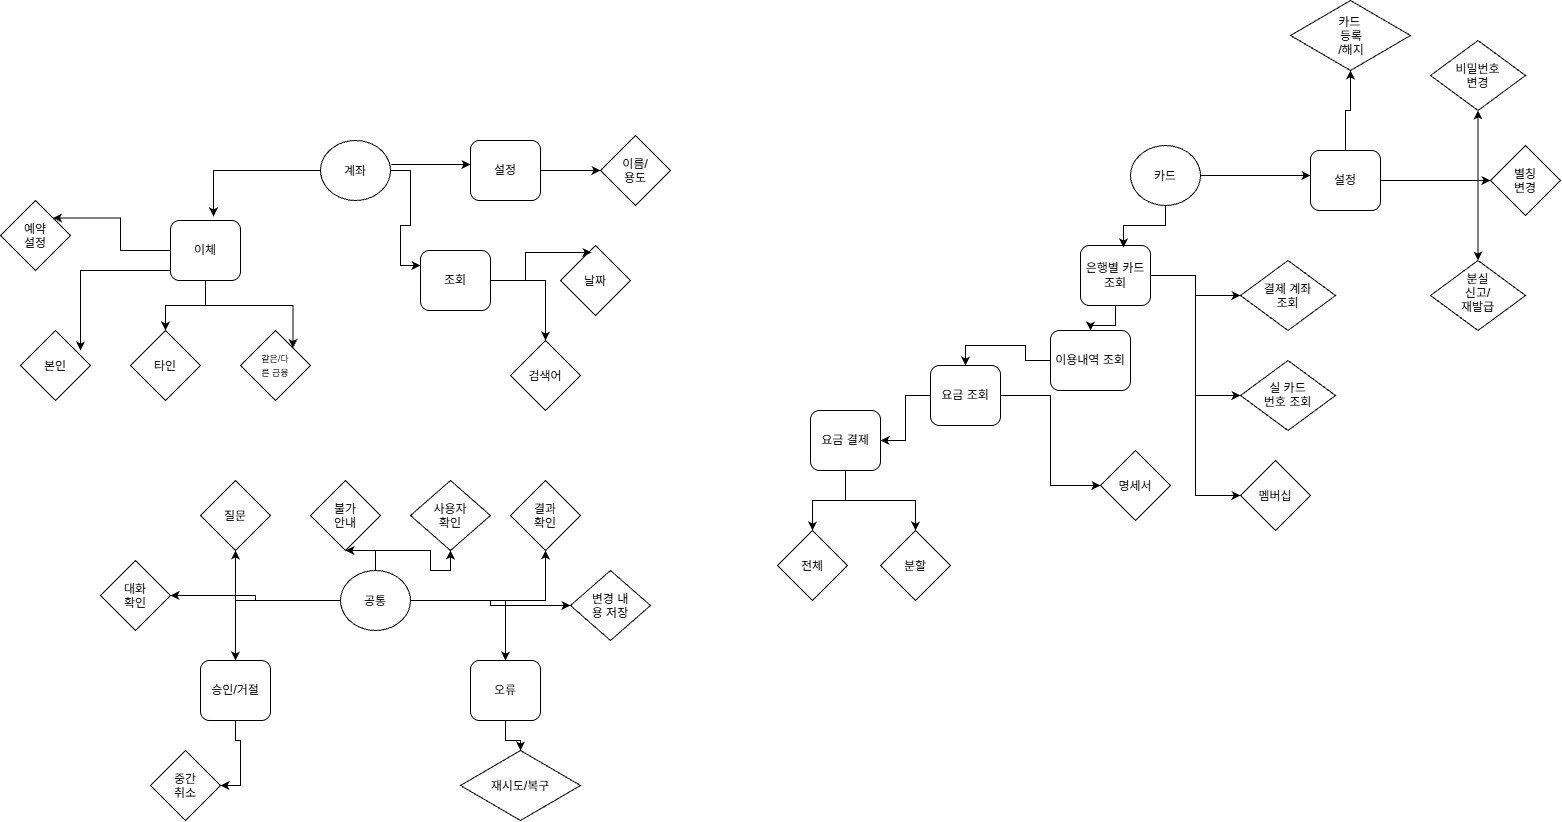

The diagram above was exported from draw.io. Its source (the exported page's mxGraphModel, read from the mxfile embedded in the PNG):
<mxGraphModel dx="1664" dy="912" grid="1" gridSize="10" guides="1" tooltips="1" connect="1" arrows="1" fold="1" page="1" pageScale="1" pageWidth="827" pageHeight="1169" math="0" shadow="0">
  <root>
    <mxCell id="0" />
    <mxCell id="1" parent="0" />
    <mxCell id="JRAZiPW5tDorKU3C0y_n-9" edge="1" parent="1" source="JRAZiPW5tDorKU3C0y_n-1" style="edgeStyle=orthogonalEdgeStyle;rounded=0;orthogonalLoop=1;jettySize=auto;html=1;entryX=0;entryY=0.25;entryDx=0;entryDy=0;" target="JRAZiPW5tDorKU3C0y_n-8">
      <mxGeometry relative="1" as="geometry" />
    </mxCell>
    <mxCell id="JRAZiPW5tDorKU3C0y_n-1" parent="1" style="ellipse;whiteSpace=wrap;html=1;shapeInside=1;" value="계좌" vertex="1">
      <mxGeometry height="60" width="70" x="370" y="270" as="geometry" />
    </mxCell>
    <mxCell id="JRAZiPW5tDorKU3C0y_n-2" edge="1" parent="1" source="JRAZiPW5tDorKU3C0y_n-1" style="endArrow=classic;html=1;rounded=0;exitX=1.014;exitY=0.4;exitDx=0;exitDy=0;exitPerimeter=0;" value="">
      <mxGeometry height="50" relative="1" width="50" as="geometry">
        <mxPoint x="460" y="310" as="sourcePoint" />
        <mxPoint x="520" y="294" as="targetPoint" />
      </mxGeometry>
    </mxCell>
    <mxCell id="JRAZiPW5tDorKU3C0y_n-6" edge="1" parent="1" source="JRAZiPW5tDorKU3C0y_n-3" style="edgeStyle=orthogonalEdgeStyle;rounded=0;orthogonalLoop=1;jettySize=auto;html=1;" target="JRAZiPW5tDorKU3C0y_n-5" value="">
      <mxGeometry relative="1" as="geometry" />
    </mxCell>
    <mxCell id="JRAZiPW5tDorKU3C0y_n-3" parent="1" style="rounded=1;whiteSpace=wrap;html=1;" value="설정" vertex="1">
      <mxGeometry height="60" width="70" x="520" y="270" as="geometry" />
    </mxCell>
    <mxCell id="JRAZiPW5tDorKU3C0y_n-5" parent="1" style="rhombus;whiteSpace=wrap;html=1;shapeInside=1;" value="이름/용도" vertex="1">
      <mxGeometry height="70" width="70" x="650" y="265" as="geometry" />
    </mxCell>
    <mxCell id="JRAZiPW5tDorKU3C0y_n-12" edge="1" parent="1" source="JRAZiPW5tDorKU3C0y_n-8" style="edgeStyle=orthogonalEdgeStyle;rounded=0;orthogonalLoop=1;jettySize=auto;html=1;" target="JRAZiPW5tDorKU3C0y_n-11">
      <mxGeometry relative="1" as="geometry" />
    </mxCell>
    <mxCell id="JRAZiPW5tDorKU3C0y_n-8" parent="1" style="rounded=1;whiteSpace=wrap;html=1;" value="조회" vertex="1">
      <mxGeometry height="60" width="70" x="470" y="380" as="geometry" />
    </mxCell>
    <mxCell id="JRAZiPW5tDorKU3C0y_n-10" parent="1" style="rhombus;whiteSpace=wrap;html=1;shapeInside=1;" value="날짜" vertex="1">
      <mxGeometry height="70" width="70" x="610" y="375" as="geometry" />
    </mxCell>
    <mxCell id="JRAZiPW5tDorKU3C0y_n-11" parent="1" style="rhombus;whiteSpace=wrap;html=1;shapeInside=1;" value="검색어" vertex="1">
      <mxGeometry height="70" width="70" x="560" y="470" as="geometry" />
    </mxCell>
    <mxCell id="JRAZiPW5tDorKU3C0y_n-13" edge="1" parent="1" source="JRAZiPW5tDorKU3C0y_n-8" style="edgeStyle=orthogonalEdgeStyle;rounded=0;orthogonalLoop=1;jettySize=auto;html=1;entryX=0.443;entryY=0.1;entryDx=0;entryDy=0;entryPerimeter=0;" target="JRAZiPW5tDorKU3C0y_n-10">
      <mxGeometry relative="1" as="geometry" />
    </mxCell>
    <mxCell id="JRAZiPW5tDorKU3C0y_n-22" edge="1" parent="1" source="JRAZiPW5tDorKU3C0y_n-15" style="edgeStyle=orthogonalEdgeStyle;rounded=0;orthogonalLoop=1;jettySize=auto;html=1;entryX=1;entryY=0;entryDx=0;entryDy=0;" target="JRAZiPW5tDorKU3C0y_n-18">
      <mxGeometry relative="1" as="geometry" />
    </mxCell>
    <mxCell id="JRAZiPW5tDorKU3C0y_n-24" edge="1" parent="1" source="JRAZiPW5tDorKU3C0y_n-15" style="edgeStyle=orthogonalEdgeStyle;rounded=0;orthogonalLoop=1;jettySize=auto;html=1;" target="JRAZiPW5tDorKU3C0y_n-20">
      <mxGeometry relative="1" as="geometry" />
    </mxCell>
    <mxCell id="JRAZiPW5tDorKU3C0y_n-25" edge="1" parent="1" source="JRAZiPW5tDorKU3C0y_n-15" style="edgeStyle=orthogonalEdgeStyle;rounded=0;orthogonalLoop=1;jettySize=auto;html=1;entryX=1;entryY=0;entryDx=0;entryDy=0;" target="JRAZiPW5tDorKU3C0y_n-21">
      <mxGeometry relative="1" as="geometry" />
    </mxCell>
    <mxCell id="JRAZiPW5tDorKU3C0y_n-15" parent="1" style="rounded=1;whiteSpace=wrap;html=1;" value="이체" vertex="1">
      <mxGeometry height="60" width="70" x="220" y="350" as="geometry" />
    </mxCell>
    <mxCell id="JRAZiPW5tDorKU3C0y_n-16" edge="1" parent="1" source="JRAZiPW5tDorKU3C0y_n-1" style="edgeStyle=orthogonalEdgeStyle;rounded=0;orthogonalLoop=1;jettySize=auto;html=1;entryX=0.614;entryY=-0.067;entryDx=0;entryDy=0;entryPerimeter=0;" target="JRAZiPW5tDorKU3C0y_n-15">
      <mxGeometry relative="1" as="geometry" />
    </mxCell>
    <mxCell id="JRAZiPW5tDorKU3C0y_n-18" parent="1" style="rhombus;whiteSpace=wrap;html=1;shapeInside=1;" value="예약 설정" vertex="1">
      <mxGeometry height="70" width="70" x="50" y="330" as="geometry" />
    </mxCell>
    <mxCell id="JRAZiPW5tDorKU3C0y_n-19" parent="1" style="rhombus;whiteSpace=wrap;html=1;shapeInside=1;" value="본인" vertex="1">
      <mxGeometry height="70" width="70" x="70" y="460" as="geometry" />
    </mxCell>
    <mxCell id="JRAZiPW5tDorKU3C0y_n-20" parent="1" style="rhombus;whiteSpace=wrap;html=1;shapeInside=1;" value="타인" vertex="1">
      <mxGeometry height="70" width="70" x="180" y="460" as="geometry" />
    </mxCell>
    <mxCell id="JRAZiPW5tDorKU3C0y_n-21" parent="1" style="rhombus;whiteSpace=wrap;html=1;shapeInside=1;" value="&lt;font style=&quot;font-size: 9px;&quot;&gt;같은/다른 금융&lt;/font&gt;" vertex="1">
      <mxGeometry height="70" width="70" x="290" y="460" as="geometry" />
    </mxCell>
    <mxCell id="JRAZiPW5tDorKU3C0y_n-23" edge="1" parent="1" source="JRAZiPW5tDorKU3C0y_n-15" style="edgeStyle=orthogonalEdgeStyle;rounded=0;orthogonalLoop=1;jettySize=auto;html=1;entryX=0.857;entryY=0.286;entryDx=0;entryDy=0;entryPerimeter=0;" target="JRAZiPW5tDorKU3C0y_n-19">
      <mxGeometry relative="1" as="geometry">
        <Array as="points">
          <mxPoint x="130" y="400" />
        </Array>
      </mxGeometry>
    </mxCell>
    <mxCell id="JRAZiPW5tDorKU3C0y_n-44" edge="1" parent="1" source="JRAZiPW5tDorKU3C0y_n-26" style="edgeStyle=orthogonalEdgeStyle;rounded=0;orthogonalLoop=1;jettySize=auto;html=1;" target="JRAZiPW5tDorKU3C0y_n-27">
      <mxGeometry relative="1" as="geometry">
        <Array as="points">
          <mxPoint x="1330" y="305" />
          <mxPoint x="1330" y="305" />
        </Array>
      </mxGeometry>
    </mxCell>
    <mxCell id="JRAZiPW5tDorKU3C0y_n-26" parent="1" style="ellipse;whiteSpace=wrap;html=1;shapeInside=1;" value="&lt;div&gt;카드&lt;/div&gt;" vertex="1">
      <mxGeometry height="60" width="70" x="1180" y="275" as="geometry" />
    </mxCell>
    <mxCell id="JRAZiPW5tDorKU3C0y_n-58" edge="1" parent="1" source="JRAZiPW5tDorKU3C0y_n-27" style="edgeStyle=orthogonalEdgeStyle;rounded=0;orthogonalLoop=1;jettySize=auto;html=1;entryX=0;entryY=0.5;entryDx=0;entryDy=0;" target="JRAZiPW5tDorKU3C0y_n-33">
      <mxGeometry relative="1" as="geometry" />
    </mxCell>
    <mxCell id="JRAZiPW5tDorKU3C0y_n-59" edge="1" parent="1" source="JRAZiPW5tDorKU3C0y_n-27" style="edgeStyle=orthogonalEdgeStyle;rounded=0;orthogonalLoop=1;jettySize=auto;html=1;" target="JRAZiPW5tDorKU3C0y_n-32">
      <mxGeometry relative="1" as="geometry" />
    </mxCell>
    <mxCell id="JRAZiPW5tDorKU3C0y_n-60" edge="1" parent="1" source="JRAZiPW5tDorKU3C0y_n-27" style="edgeStyle=orthogonalEdgeStyle;rounded=0;orthogonalLoop=1;jettySize=auto;html=1;entryX=0.5;entryY=1;entryDx=0;entryDy=0;" target="JRAZiPW5tDorKU3C0y_n-31">
      <mxGeometry relative="1" as="geometry" />
    </mxCell>
    <mxCell id="JRAZiPW5tDorKU3C0y_n-61" edge="1" parent="1" source="JRAZiPW5tDorKU3C0y_n-27" style="edgeStyle=orthogonalEdgeStyle;rounded=0;orthogonalLoop=1;jettySize=auto;html=1;" target="JRAZiPW5tDorKU3C0y_n-34">
      <mxGeometry relative="1" as="geometry" />
    </mxCell>
    <mxCell id="JRAZiPW5tDorKU3C0y_n-27" parent="1" style="rounded=1;whiteSpace=wrap;html=1;" value="설정" vertex="1">
      <mxGeometry height="60" width="70" x="1360" y="280" as="geometry" />
    </mxCell>
    <mxCell id="JRAZiPW5tDorKU3C0y_n-52" edge="1" parent="1" source="JRAZiPW5tDorKU3C0y_n-28" style="edgeStyle=orthogonalEdgeStyle;rounded=0;orthogonalLoop=1;jettySize=auto;html=1;" target="JRAZiPW5tDorKU3C0y_n-29">
      <mxGeometry relative="1" as="geometry" />
    </mxCell>
    <mxCell id="JRAZiPW5tDorKU3C0y_n-55" edge="1" parent="1" source="JRAZiPW5tDorKU3C0y_n-28" style="edgeStyle=orthogonalEdgeStyle;rounded=0;orthogonalLoop=1;jettySize=auto;html=1;entryX=0;entryY=0.5;entryDx=0;entryDy=0;" target="JRAZiPW5tDorKU3C0y_n-35">
      <mxGeometry relative="1" as="geometry" />
    </mxCell>
    <mxCell id="JRAZiPW5tDorKU3C0y_n-56" edge="1" parent="1" source="JRAZiPW5tDorKU3C0y_n-28" style="edgeStyle=orthogonalEdgeStyle;rounded=0;orthogonalLoop=1;jettySize=auto;html=1;entryX=0;entryY=0.5;entryDx=0;entryDy=0;" target="JRAZiPW5tDorKU3C0y_n-36">
      <mxGeometry relative="1" as="geometry" />
    </mxCell>
    <mxCell id="JRAZiPW5tDorKU3C0y_n-57" edge="1" parent="1" source="JRAZiPW5tDorKU3C0y_n-28" style="edgeStyle=orthogonalEdgeStyle;rounded=0;orthogonalLoop=1;jettySize=auto;html=1;entryX=0;entryY=0.5;entryDx=0;entryDy=0;" target="JRAZiPW5tDorKU3C0y_n-37">
      <mxGeometry relative="1" as="geometry" />
    </mxCell>
    <mxCell id="JRAZiPW5tDorKU3C0y_n-28" parent="1" style="rounded=1;whiteSpace=wrap;html=1;" value="은행별 카드&lt;div&gt;조회&lt;/div&gt;" vertex="1">
      <mxGeometry height="60" width="70" x="1130" y="375" as="geometry" />
    </mxCell>
    <mxCell id="JRAZiPW5tDorKU3C0y_n-53" edge="1" parent="1" source="JRAZiPW5tDorKU3C0y_n-29" style="edgeStyle=orthogonalEdgeStyle;rounded=0;orthogonalLoop=1;jettySize=auto;html=1;entryX=0.5;entryY=0;entryDx=0;entryDy=0;" target="JRAZiPW5tDorKU3C0y_n-30">
      <mxGeometry relative="1" as="geometry" />
    </mxCell>
    <mxCell id="JRAZiPW5tDorKU3C0y_n-29" parent="1" style="rounded=1;whiteSpace=wrap;html=1;" value="이용내역 조회" vertex="1">
      <mxGeometry height="60" width="80" x="1100" y="460" as="geometry" />
    </mxCell>
    <mxCell id="JRAZiPW5tDorKU3C0y_n-54" edge="1" parent="1" source="JRAZiPW5tDorKU3C0y_n-30" style="edgeStyle=orthogonalEdgeStyle;rounded=0;orthogonalLoop=1;jettySize=auto;html=1;" target="JRAZiPW5tDorKU3C0y_n-40">
      <mxGeometry relative="1" as="geometry" />
    </mxCell>
    <mxCell id="JRAZiPW5tDorKU3C0y_n-62" edge="1" parent="1" source="JRAZiPW5tDorKU3C0y_n-30" style="edgeStyle=orthogonalEdgeStyle;rounded=0;orthogonalLoop=1;jettySize=auto;html=1;entryX=0;entryY=0.5;entryDx=0;entryDy=0;" target="JRAZiPW5tDorKU3C0y_n-38">
      <mxGeometry relative="1" as="geometry" />
    </mxCell>
    <mxCell id="JRAZiPW5tDorKU3C0y_n-30" parent="1" style="rounded=1;whiteSpace=wrap;html=1;" value="요금 조회" vertex="1">
      <mxGeometry height="60" width="70" x="980" y="495" as="geometry" />
    </mxCell>
    <mxCell id="JRAZiPW5tDorKU3C0y_n-31" parent="1" style="rhombus;whiteSpace=wrap;html=1;shapeInside=1;align=left;" value="&lt;div style=&quot;text-align: center;&quot;&gt;카드&amp;nbsp; &lt;span style=&quot;background-color: transparent; color: light-dark(rgb(0, 0, 0), rgb(255, 255, 255));&quot;&gt;등록&lt;/span&gt;&lt;/div&gt;&lt;div style=&quot;text-align: center;&quot;&gt;/해지&lt;/div&gt;" vertex="1">
      <mxGeometry height="70" width="120" x="1340" y="130" as="geometry" />
    </mxCell>
    <mxCell id="JRAZiPW5tDorKU3C0y_n-32" parent="1" style="rhombus;whiteSpace=wrap;html=1;shapeInside=1;" value="&lt;div&gt;비밀번호 변경&lt;/div&gt;" vertex="1">
      <mxGeometry height="70" width="95" x="1480" y="170" as="geometry" />
    </mxCell>
    <mxCell id="JRAZiPW5tDorKU3C0y_n-33" parent="1" style="rhombus;whiteSpace=wrap;html=1;shapeInside=1;" value="&lt;div&gt;별칭 변경&lt;/div&gt;" vertex="1">
      <mxGeometry height="70" width="70" x="1540" y="275" as="geometry" />
    </mxCell>
    <mxCell id="JRAZiPW5tDorKU3C0y_n-34" parent="1" style="rhombus;whiteSpace=wrap;html=1;shapeInside=1;" value="&lt;div&gt;분실신고/&lt;/div&gt;&lt;div&gt;재발급&lt;/div&gt;" vertex="1">
      <mxGeometry height="70" width="95" x="1480" y="390" as="geometry" />
    </mxCell>
    <mxCell id="JRAZiPW5tDorKU3C0y_n-35" parent="1" style="rhombus;whiteSpace=wrap;html=1;shapeInside=1;" value="&lt;div&gt;결제 계좌 조회&lt;/div&gt;" vertex="1">
      <mxGeometry height="70" width="95" x="1290" y="390" as="geometry" />
    </mxCell>
    <mxCell id="JRAZiPW5tDorKU3C0y_n-36" parent="1" style="rhombus;whiteSpace=wrap;html=1;shapeInside=1;" value="&lt;div&gt;실 카드 번호 조회&lt;/div&gt;" vertex="1">
      <mxGeometry height="70" width="95" x="1290" y="490" as="geometry" />
    </mxCell>
    <mxCell id="JRAZiPW5tDorKU3C0y_n-37" parent="1" style="rhombus;whiteSpace=wrap;html=1;shapeInside=1;" value="&lt;div&gt;멤버십&lt;/div&gt;" vertex="1">
      <mxGeometry height="70" width="70" x="1290" y="590" as="geometry" />
    </mxCell>
    <mxCell id="JRAZiPW5tDorKU3C0y_n-38" parent="1" style="rhombus;whiteSpace=wrap;html=1;shapeInside=1;" value="&lt;div&gt;명세서&lt;/div&gt;" vertex="1">
      <mxGeometry height="70" width="70" x="1150" y="580" as="geometry" />
    </mxCell>
    <mxCell id="JRAZiPW5tDorKU3C0y_n-39" parent="1" style="rhombus;whiteSpace=wrap;html=1;shapeInside=1;" value="&lt;div&gt;분할&lt;/div&gt;" vertex="1">
      <mxGeometry height="70" width="70" x="930" y="660" as="geometry" />
    </mxCell>
    <mxCell id="JRAZiPW5tDorKU3C0y_n-63" edge="1" parent="1" source="JRAZiPW5tDorKU3C0y_n-40" style="edgeStyle=orthogonalEdgeStyle;rounded=0;orthogonalLoop=1;jettySize=auto;html=1;entryX=0.5;entryY=0;entryDx=0;entryDy=0;" target="JRAZiPW5tDorKU3C0y_n-39">
      <mxGeometry relative="1" as="geometry" />
    </mxCell>
    <mxCell id="JRAZiPW5tDorKU3C0y_n-64" edge="1" parent="1" source="JRAZiPW5tDorKU3C0y_n-40" style="edgeStyle=orthogonalEdgeStyle;rounded=0;orthogonalLoop=1;jettySize=auto;html=1;entryX=0.5;entryY=0;entryDx=0;entryDy=0;" target="JRAZiPW5tDorKU3C0y_n-42">
      <mxGeometry relative="1" as="geometry" />
    </mxCell>
    <mxCell id="JRAZiPW5tDorKU3C0y_n-40" parent="1" style="rounded=1;whiteSpace=wrap;html=1;" value="요금 결제" vertex="1">
      <mxGeometry height="60" width="70" x="860" y="540" as="geometry" />
    </mxCell>
    <mxCell id="JRAZiPW5tDorKU3C0y_n-42" parent="1" style="rhombus;whiteSpace=wrap;html=1;shapeInside=1;" value="&lt;div&gt;전체&lt;/div&gt;" vertex="1">
      <mxGeometry height="70" width="70" x="827" y="660" as="geometry" />
    </mxCell>
    <mxCell id="JRAZiPW5tDorKU3C0y_n-51" edge="1" parent="1" source="JRAZiPW5tDorKU3C0y_n-26" style="edgeStyle=orthogonalEdgeStyle;rounded=0;orthogonalLoop=1;jettySize=auto;html=1;entryX=0.614;entryY=0.033;entryDx=0;entryDy=0;entryPerimeter=0;" target="JRAZiPW5tDorKU3C0y_n-28">
      <mxGeometry relative="1" as="geometry" />
    </mxCell>
    <mxCell id="JRAZiPW5tDorKU3C0y_n-68" edge="1" parent="1" source="JRAZiPW5tDorKU3C0y_n-65" style="edgeStyle=orthogonalEdgeStyle;rounded=0;orthogonalLoop=1;jettySize=auto;html=1;entryX=0.5;entryY=0;entryDx=0;entryDy=0;" target="JRAZiPW5tDorKU3C0y_n-66">
      <mxGeometry relative="1" as="geometry" />
    </mxCell>
    <mxCell id="JRAZiPW5tDorKU3C0y_n-69" edge="1" parent="1" source="JRAZiPW5tDorKU3C0y_n-65" style="edgeStyle=orthogonalEdgeStyle;rounded=0;orthogonalLoop=1;jettySize=auto;html=1;entryX=0.5;entryY=0;entryDx=0;entryDy=0;" target="JRAZiPW5tDorKU3C0y_n-67">
      <mxGeometry relative="1" as="geometry" />
    </mxCell>
    <mxCell id="JRAZiPW5tDorKU3C0y_n-79" edge="1" parent="1" source="JRAZiPW5tDorKU3C0y_n-65" style="edgeStyle=orthogonalEdgeStyle;rounded=0;orthogonalLoop=1;jettySize=auto;html=1;entryX=1;entryY=0.5;entryDx=0;entryDy=0;" target="JRAZiPW5tDorKU3C0y_n-75">
      <mxGeometry relative="1" as="geometry" />
    </mxCell>
    <mxCell id="JRAZiPW5tDorKU3C0y_n-80" edge="1" parent="1" source="JRAZiPW5tDorKU3C0y_n-65" style="edgeStyle=orthogonalEdgeStyle;rounded=0;orthogonalLoop=1;jettySize=auto;html=1;entryX=0.5;entryY=1;entryDx=0;entryDy=0;" target="JRAZiPW5tDorKU3C0y_n-71">
      <mxGeometry relative="1" as="geometry" />
    </mxCell>
    <mxCell id="JRAZiPW5tDorKU3C0y_n-81" edge="1" parent="1" source="JRAZiPW5tDorKU3C0y_n-65" style="edgeStyle=orthogonalEdgeStyle;rounded=0;orthogonalLoop=1;jettySize=auto;html=1;entryX=0.5;entryY=1;entryDx=0;entryDy=0;" target="JRAZiPW5tDorKU3C0y_n-72">
      <mxGeometry relative="1" as="geometry" />
    </mxCell>
    <mxCell id="JRAZiPW5tDorKU3C0y_n-82" edge="1" parent="1" source="JRAZiPW5tDorKU3C0y_n-65" style="edgeStyle=orthogonalEdgeStyle;rounded=0;orthogonalLoop=1;jettySize=auto;html=1;entryX=0.5;entryY=1;entryDx=0;entryDy=0;" target="JRAZiPW5tDorKU3C0y_n-73">
      <mxGeometry relative="1" as="geometry" />
    </mxCell>
    <mxCell id="JRAZiPW5tDorKU3C0y_n-83" edge="1" parent="1" source="JRAZiPW5tDorKU3C0y_n-65" style="edgeStyle=orthogonalEdgeStyle;rounded=0;orthogonalLoop=1;jettySize=auto;html=1;entryX=0.5;entryY=1;entryDx=0;entryDy=0;" target="JRAZiPW5tDorKU3C0y_n-74">
      <mxGeometry relative="1" as="geometry" />
    </mxCell>
    <mxCell id="JRAZiPW5tDorKU3C0y_n-84" edge="1" parent="1" source="JRAZiPW5tDorKU3C0y_n-65" style="edgeStyle=orthogonalEdgeStyle;rounded=0;orthogonalLoop=1;jettySize=auto;html=1;" target="JRAZiPW5tDorKU3C0y_n-76">
      <mxGeometry relative="1" as="geometry" />
    </mxCell>
    <mxCell id="JRAZiPW5tDorKU3C0y_n-65" parent="1" style="ellipse;whiteSpace=wrap;html=1;shapeInside=1;" value="공통" vertex="1">
      <mxGeometry height="60" width="70" x="390" y="700" as="geometry" />
    </mxCell>
    <mxCell id="JRAZiPW5tDorKU3C0y_n-86" edge="1" parent="1" source="JRAZiPW5tDorKU3C0y_n-66" style="edgeStyle=orthogonalEdgeStyle;rounded=0;orthogonalLoop=1;jettySize=auto;html=1;entryX=1;entryY=0.5;entryDx=0;entryDy=0;" target="JRAZiPW5tDorKU3C0y_n-77">
      <mxGeometry relative="1" as="geometry" />
    </mxCell>
    <mxCell id="JRAZiPW5tDorKU3C0y_n-66" parent="1" style="rounded=1;whiteSpace=wrap;html=1;" value="승인/거절" vertex="1">
      <mxGeometry height="60" width="70" x="250" y="790" as="geometry" />
    </mxCell>
    <mxCell id="JRAZiPW5tDorKU3C0y_n-85" edge="1" parent="1" source="JRAZiPW5tDorKU3C0y_n-67" style="edgeStyle=orthogonalEdgeStyle;rounded=0;orthogonalLoop=1;jettySize=auto;html=1;entryX=0.5;entryY=0;entryDx=0;entryDy=0;" target="JRAZiPW5tDorKU3C0y_n-78">
      <mxGeometry relative="1" as="geometry" />
    </mxCell>
    <mxCell id="JRAZiPW5tDorKU3C0y_n-67" parent="1" style="rounded=1;whiteSpace=wrap;html=1;" value="오류" vertex="1">
      <mxGeometry height="60" width="70" x="520" y="790" as="geometry" />
    </mxCell>
    <mxCell id="JRAZiPW5tDorKU3C0y_n-71" parent="1" style="rhombus;whiteSpace=wrap;html=1;shapeInside=1;" value="질문" vertex="1">
      <mxGeometry height="70" width="70" x="250" y="610" as="geometry" />
    </mxCell>
    <mxCell id="JRAZiPW5tDorKU3C0y_n-72" parent="1" style="rhombus;whiteSpace=wrap;html=1;shapeInside=1;" value="불가 안내" vertex="1">
      <mxGeometry height="70" width="70" x="360" y="610" as="geometry" />
    </mxCell>
    <mxCell id="JRAZiPW5tDorKU3C0y_n-73" parent="1" style="rhombus;whiteSpace=wrap;html=1;shapeInside=1;" value="사용자 확인" vertex="1">
      <mxGeometry height="70" width="80" x="460" y="610" as="geometry" />
    </mxCell>
    <mxCell id="JRAZiPW5tDorKU3C0y_n-74" parent="1" style="rhombus;whiteSpace=wrap;html=1;shapeInside=1;" value="결과 확인" vertex="1">
      <mxGeometry height="70" width="70" x="560" y="610" as="geometry" />
    </mxCell>
    <mxCell id="JRAZiPW5tDorKU3C0y_n-75" parent="1" style="rhombus;whiteSpace=wrap;html=1;shapeInside=1;" value="대화 확인" vertex="1">
      <mxGeometry height="70" width="70" x="150" y="690" as="geometry" />
    </mxCell>
    <mxCell id="JRAZiPW5tDorKU3C0y_n-76" parent="1" style="rhombus;whiteSpace=wrap;html=1;shapeInside=1;" value="변경 내용 저장" vertex="1">
      <mxGeometry height="70" width="80" x="620" y="700" as="geometry" />
    </mxCell>
    <mxCell id="JRAZiPW5tDorKU3C0y_n-77" parent="1" style="rhombus;whiteSpace=wrap;html=1;shapeInside=1;" value="중간 취소" vertex="1">
      <mxGeometry height="70" width="70" x="200" y="880" as="geometry" />
    </mxCell>
    <mxCell id="JRAZiPW5tDorKU3C0y_n-78" parent="1" style="rhombus;whiteSpace=wrap;html=1;shapeInside=1;" value="재시도/복구" vertex="1">
      <mxGeometry height="70" width="120" x="510" y="880" as="geometry" />
    </mxCell>
  </root>
</mxGraphModel>